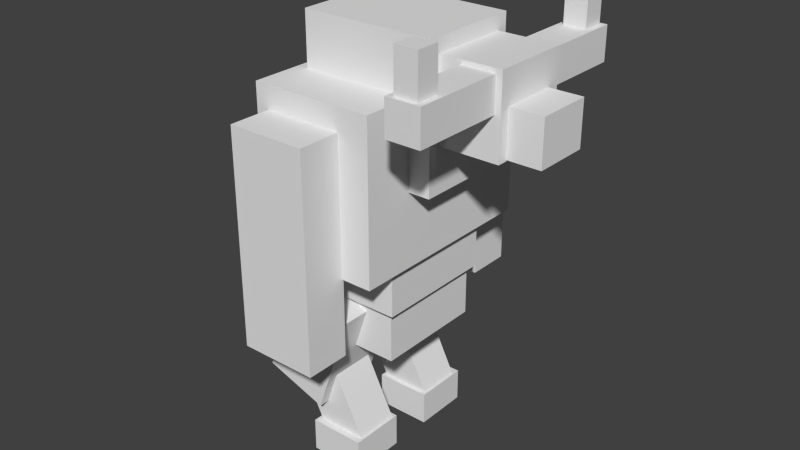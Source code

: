 # Source: sarangay.blend  (saved by Blender 2.72.0; exported with 4.5.12 LTS)
import bpy
from mathutils import Matrix  # noqa: F401  (used for matrix-valued properties, if any)

bpy.ops.wm.read_factory_settings(use_empty=True)
scene = bpy.context.scene
scene.name = 'Scene'

# ---- collections
col_collection_1 = bpy.data.collections.new('Collection 1'); scene.collection.children.link(col_collection_1)

# ---- world
world_world = bpy.data.worlds.new('World'); scene.world = world_world
world_world.color = (0.05088, 0.05088, 0.05088)
world_world.use_sun_shadow = False
world_world.sun_shadow_jitter_overblur = 0.0
world_world.cycles.sampling_method = 'MANUAL'
world_world.cycles.sample_map_resolution = 256

# ---- meshes
me_cube_018 = bpy.data.meshes.new('Cube.018')
me_cube_018.from_pydata([(2.045, -2.839, 8.442), (2.045, -0.339, 8.442), (2.795, -0.339, 8.442), (2.795, -2.839, 8.442), (2.045, -2.839, 9.192), (2.045, -0.339, 9.192), (2.795, -0.339, 9.192), (2.795, -2.839, 9.192), (-0.9381, -1.733, -0.02732), (-0.9381, -0.4826, -0.02732), (0.3119, -0.4826, -0.02732), (0.3119, -1.733, -0.02732), (-0.9381, -1.733, 0.7227), (-0.9381, -0.4826, 0.7227), (0.3119, -0.4826, 0.7227), (0.3119, -1.733, 0.7227), (0.6703, -0.5928, 7.563), (0.6703, 0.6572, 7.563), (3.67, 0.6572, 7.563), (3.67, -0.5928, 7.563), (0.6703, -0.5928, 8.563), (0.6703, 0.6572, 8.563), (3.67, 0.6572, 8.563), (3.67, -0.5928, 8.563), (-1.415, -1.064, 6.55), (-1.415, 1.186, 6.55), (1.585, 1.186, 6.55), (1.585, -1.064, 6.55), (-1.415, -1.064, 9.602), (-1.415, 1.186, 9.602), (1.585, 1.186, 9.602), (1.585, -1.064, 9.602), (-1.472, -1.2, 2.709), (-1.472, 1.3, 2.709), (0.7777, 1.3, 2.709), (0.7777, -1.2, 2.709), (-1.472, -1.2, 3.959), (-1.472, 1.3, 3.959), (0.7777, 1.3, 3.959), (0.7777, -1.2, 3.959), (-1.573, -1.344, 3.877), (-1.573, 1.406, 3.877), (0.9269, 1.406, 3.877), (0.9269, -1.344, 3.877), (-1.573, -1.344, 5.377), (-1.573, 1.406, 5.377), (0.9269, 1.406, 5.377), (0.9269, -1.344, 5.377), (-1.653, -2.194, 4.923), (-1.653, 2.306, 4.923), (1.097, 2.306, 4.923), (1.097, -2.194, 4.923), (-1.653, -2.194, 8.423), (-1.653, 2.306, 8.423), (1.097, 2.306, 8.423), (1.097, -2.194, 8.423), (0.9269, -0.8135, 7.535), (0.9269, 0.9365, 7.535), (2.927, 0.9365, 7.535), (2.927, -0.8135, 7.535), (0.9269, -0.8135, 9.285), (0.9269, 0.9365, 9.285), (2.927, 0.9365, 9.285), (2.927, -0.8135, 9.285), (-2.088, -1.823, 1.756), (-2.088, -0.3232, 1.756), (-0.6678, -0.3232, 1.274), (-0.6678, -1.823, 1.274), (-1.285, -1.823, 4.123), (-1.285, -0.3232, 4.123), (0.1355, -0.3232, 3.641), (0.1355, -1.823, 3.641), (-0.5994, -1.573, 0.2112), (-0.5994, -0.5732, 0.2112), (0.2926, -0.5732, 0.6632), (0.2926, -1.573, 0.6632), (-1.616, -1.573, 2.218), (-1.616, -0.5732, 2.218), (-0.7243, -0.5732, 2.67), (-0.7243, -1.573, 2.67), (2.17, -2.258, 9.074), (2.17, -2.258, 10.07), (2.67, -2.258, 10.07), (2.67, -2.258, 9.074), (2.17, -2.758, 9.074), (2.17, -2.758, 10.07), (2.67, -2.758, 10.07), (2.67, -2.758, 9.074), (-1.348, -3.148, 3.176), (-1.348, -2.148, 3.176), (0.4024, -2.148, 3.176), (0.4024, -3.148, 3.176), (-1.348, -3.148, 7.926), (-1.348, -2.148, 7.926), (0.4024, -2.148, 7.926), (0.4024, -3.148, 7.926), (2.045, 2.839, 8.442), (2.045, 0.339, 8.442), (2.795, 0.339, 8.442), (2.795, 2.839, 8.442), (2.045, 2.839, 9.192), (2.045, 0.339, 9.192), (2.795, 0.339, 9.192), (2.795, 2.839, 9.192), (2.17, 2.258, 9.074), (2.17, 2.258, 10.07), (2.67, 2.258, 10.07), (2.67, 2.258, 9.074), (2.17, 2.758, 9.074), (2.17, 2.758, 10.07), (2.67, 2.758, 10.07), (2.67, 2.758, 9.074), (-1.348, 3.148, 3.176), (-1.348, 2.148, 3.176), (0.4024, 2.148, 3.176), (0.4024, 3.148, 3.176), (-1.348, 3.148, 7.926), (-1.348, 2.148, 7.926), (0.4024, 2.148, 7.926), (0.4024, 3.148, 7.926), (-2.088, 1.823, 1.756), (-2.088, 0.3232, 1.756), (-0.6678, 0.3232, 1.274), (-0.6678, 1.823, 1.274), (-1.285, 1.823, 4.123), (-1.285, 0.3232, 4.123), (0.1355, 0.3232, 3.641), (0.1355, 1.823, 3.641), (-0.5994, 1.573, 0.2112), (-0.5994, 0.5732, 0.2112), (0.2926, 0.5732, 0.6632), (0.2926, 1.573, 0.6632), (-1.616, 1.573, 2.218), (-1.616, 0.5732, 2.218), (-0.7243, 0.5732, 2.67), (-0.7243, 1.573, 2.67), (-0.9381, 1.733, -0.02732), (-0.9381, 0.4826, -0.02732), (0.3119, 0.4826, -0.02732), (0.3119, 1.733, -0.02732), (-0.9381, 1.733, 0.7227), (-0.9381, 0.4826, 0.7227), (0.3119, 0.4826, 0.7227), (0.3119, 1.733, 0.7227), (-1.472, -1.2, 3.949), (-1.472, 1.3, 3.949), (0.7777, 1.3, 3.949), (0.7777, -1.2, 3.949)], [], [(4, 5, 1, 0), (6, 7, 3, 2), (7, 4, 0, 3), (0, 1, 2, 3), (7, 6, 5, 4), (12, 13, 9, 8), (13, 14, 10, 9), (14, 15, 11, 10), (15, 12, 8, 11), (8, 9, 10, 11), (15, 14, 13, 12), (20, 21, 17, 16), (21, 22, 18, 17), (22, 23, 19, 18), (23, 20, 16, 19), (16, 17, 18, 19), (23, 22, 21, 20), (28, 29, 25, 24), (29, 30, 26, 25), (30, 31, 27, 26), (31, 28, 24, 27), (24, 25, 26, 27), (31, 30, 29, 28), (36, 37, 33, 32), (37, 38, 34, 33), (38, 39, 35, 34), (39, 36, 32, 35), (32, 33, 34, 35), (44, 45, 41, 40), (45, 46, 42, 41), (46, 47, 43, 42), (47, 44, 40, 43), (40, 41, 42, 43), (52, 53, 49, 48), (53, 54, 50, 49), (54, 55, 51, 50), (55, 52, 48, 51), (48, 49, 50, 51), (55, 54, 53, 52), (60, 61, 57, 56), (61, 62, 58, 57), (62, 63, 59, 58), (63, 60, 56, 59), (56, 57, 58, 59), (63, 62, 61, 60), (68, 69, 65, 64), (69, 70, 66, 65), (70, 71, 67, 66), (71, 68, 64, 67), (64, 65, 66, 67), (71, 70, 69, 68), (76, 77, 73, 72), (77, 78, 74, 73), (78, 79, 75, 74), (79, 76, 72, 75), (72, 73, 74, 75), (84, 85, 81, 80), (85, 86, 82, 81), (86, 87, 83, 82), (80, 81, 82, 83), (87, 86, 85, 84), (92, 93, 89, 88), (93, 94, 90, 89), (94, 95, 91, 90), (95, 92, 88, 91), (88, 89, 90, 91), (95, 94, 93, 92), (100, 96, 97, 101), (102, 98, 99, 103), (103, 99, 96, 100), (96, 99, 98, 97), (103, 100, 101, 102), (108, 104, 105, 109), (109, 105, 106, 110), (110, 106, 107, 111), (104, 107, 106, 105), (111, 108, 109, 110), (116, 112, 113, 117), (117, 113, 114, 118), (118, 114, 115, 119), (119, 115, 112, 116), (112, 115, 114, 113), (119, 116, 117, 118), (124, 120, 121, 125), (125, 121, 122, 126), (126, 122, 123, 127), (127, 123, 120, 124), (120, 123, 122, 121), (127, 124, 125, 126), (132, 128, 129, 133), (133, 129, 130, 134), (134, 130, 131, 135), (135, 131, 128, 132), (128, 131, 130, 129), (140, 136, 137, 141), (141, 137, 138, 142), (142, 138, 139, 143), (143, 139, 136, 140), (136, 139, 138, 137), (143, 140, 141, 142), (36, 39, 38, 37), (144, 145, 146, 147), (39, 36, 144, 147), (38, 39, 147, 146), (37, 38, 146, 145), (36, 37, 145, 144)])
_uv = me_cube_018.uv_layers.new(name='UVMap')
_uv.uv.foreach_set('vector', [0.1641, 0.7344, 0.2422, 0.7344, 0.2422, 0.7578, 0.1641, 0.7578, 0.2422, 0.8047, 0.1641, 0.8047, 0.1641, 0.7812, 0.2422, 0.7812, 0.1641, 0.8047, 0.1406, 0.8047, 0.1406, 0.7812, 0.1641, 0.7812, 0.1641, 0.7578, 0.2422, 0.7578, 0.2422, 0.7812, 0.1641, 0.7812, 0.1641, 0.7109, 0.2422, 0.7109, 0.2422, 0.7344, 0.1641, 0.7344, 0.4141, 0.02344, 0.4531, 0.02344, 0.4531, 0.04688, 0.4141, 0.04688, 0.4922, 0.1094, 0.4531, 0.1094, 0.4531, 0.08594, 0.4922, 0.08594, 0.4531, 0.1094, 0.4141, 0.1094, 0.4141, 0.08594, 0.4531, 0.08594, 0.4141, 0.1094, 0.375, 0.1094, 0.375, 0.08594, 0.4141, 0.08594, 0.4141, 0.04688, 0.4531, 0.04688, 0.4531, 0.08594, 0.4141, 0.08594, 0.4141, 0.1094, 0.4531, 0.1094, 0.4531, 0.1484, 0.4141, 0.1484, 0.1406, 0.8828, 0.1016, 0.8828, 0.1016, 0.8516, 0.1406, 0.8516, 0.1016, 0.7578, 0.1016, 0.8516, 0.07031, 0.8516, 0.07031, 0.7578, 0.07031, 0.8828, 0.03125, 0.8828, 0.03125, 0.8516, 0.07031, 0.8516, 0.0, 0.8516, 0.0, 0.7578, 0.03125, 0.7578, 0.03125, 0.8516, 0.03125, 0.7578, 0.07031, 0.7578, 0.07031, 0.8516, 0.03125, 0.8516, 0.1016, 0.7578, 0.1406, 0.7578, 0.1406, 0.8516, 0.1016, 0.8516, 0.3281, 0.6641, 0.2578, 0.6641, 0.2578, 0.5703, 0.3281, 0.5703, 0.2578, 0.6641, 0.1641, 0.6641, 0.1641, 0.5703, 0.2578, 0.5703, 0.1641, 0.6641, 0.09375, 0.6641, 0.09375, 0.5703, 0.1641, 0.5703, 0.09375, 0.6641, 0.0, 0.6641, 0.0, 0.5703, 0.09375, 0.5703, 0.09375, 0.4766, 0.1641, 0.4766, 0.1641, 0.5703, 0.09375, 0.5703, 0.09375, 0.6641, 0.1641, 0.6641, 0.1641, 0.7578, 0.09375, 0.7578, 0.09375, 0.1562, 0.02344, 0.1562, 0.02344, 0.1172, 0.09375, 0.1172, 0.3125, 0.1562, 0.2422, 0.1562, 0.2422, 0.1172, 0.3125, 0.1172, 0.2422, 0.1562, 0.1641, 0.1562, 0.1641, 0.1172, 0.2422, 0.1172, 0.1641, 0.1562, 0.09375, 0.1562, 0.09375, 0.1172, 0.1641, 0.1172, 0.1641, 0.04688, 0.2422, 0.04688, 0.2422, 0.1172, 0.1641, 0.1172, 0.3281, 0.2812, 0.2422, 0.2812, 0.2422, 0.2344, 0.3281, 0.2344, 0.2422, 0.2812, 0.1641, 0.2812, 0.1641, 0.2344, 0.2422, 0.2344, 0.1641, 0.2812, 0.07812, 0.2812, 0.07812, 0.2344, 0.1641, 0.2344, 0.07812, 0.2812, 0.0, 0.2812, 0.0, 0.2344, 0.07812, 0.2344, 0.07812, 0.1562, 0.1641, 0.1562, 0.1641, 0.2422, 0.07812, 0.2422, 0.1406, 0.4766, 0.0, 0.4766, 0.0, 0.3672, 0.1406, 0.3672, 0.4531, 0.4766, 0.3672, 0.4766, 0.3672, 0.3672, 0.4531, 0.3672, 0.3672, 0.4766, 0.2266, 0.4766, 0.2266, 0.3672, 0.3672, 0.3672, 0.2266, 0.4766, 0.1406, 0.4766, 0.1406, 0.3672, 0.2266, 0.3672, 0.2266, 0.2812, 0.3672, 0.2812, 0.3672, 0.3672, 0.2266, 0.3672, 0.2266, 0.4766, 0.3672, 0.4766, 0.3672, 0.5625, 0.2266, 0.5625, 0.2188, 1.0, 0.1641, 1.0, 0.1641, 0.9453, 0.2188, 0.9453, 0.1641, 0.8828, 0.1641, 0.9453, 0.1094, 0.9453, 0.1094, 0.8828, 0.1094, 1.0, 0.05469, 1.0, 0.05469, 0.9453, 0.1094, 0.9453, 0.0, 0.9453, 0.0, 0.8828, 0.05469, 0.8828, 0.05469, 0.9453, 0.05469, 0.8828, 0.1094, 0.8828, 0.1094, 0.9453, 0.05469, 0.9453, 0.1641, 0.8828, 0.2188, 0.8828, 0.2188, 0.9453, 0.1641, 0.9453, 0.5, 0.2344, 0.4531, 0.2344, 0.4531, 0.1562, 0.5, 0.1562, 0.4531, 0.2344, 0.4062, 0.2344, 0.4062, 0.1562, 0.4531, 0.1562, 0.4062, 0.2344, 0.3594, 0.2344, 0.3594, 0.1562, 0.4062, 0.1562, 0.3594, 0.2344, 0.3125, 0.2344, 0.3125, 0.1562, 0.3594, 0.1562, 0.3594, 0.1094, 0.4062, 0.1094, 0.4062, 0.1562, 0.3594, 0.1562, 0.3594, 0.2344, 0.4062, 0.2344, 0.4062, 0.2812, 0.3594, 0.2812, 0.2812, 0.1094, 0.25, 0.1094, 0.25, 0.03906, 0.2812, 0.03906, 0.375, 0.1094, 0.3438, 0.1094, 0.3438, 0.03906, 0.375, 0.03906, 0.3438, 0.1094, 0.3125, 0.1094, 0.3125, 0.03906, 0.3438, 0.03906, 0.3125, 0.1094, 0.2812, 0.1094, 0.2812, 0.03906, 0.3125, 0.03906, 0.3125, 0.007812, 0.3438, 0.007812, 0.3438, 0.03906, 0.3125, 0.03906, 0.1719, 0.8359, 0.1719, 0.8047, 0.1875, 0.8047, 0.1875, 0.8359, 0.2344, 0.8359, 0.2344, 0.8516, 0.2188, 0.8516, 0.2188, 0.8359, 0.1719, 0.8828, 0.1719, 0.8516, 0.1875, 0.8516, 0.1875, 0.8828, 0.1875, 0.8359, 0.2188, 0.8359, 0.2188, 0.8516, 0.1875, 0.8516, 0.1719, 0.8516, 0.1406, 0.8516, 0.1406, 0.8359, 0.1719, 0.8359, 0.3047, 0.8203, 0.2734, 0.8203, 0.2734, 0.6719, 0.3047, 0.6719, 0.4453, 0.8203, 0.3906, 0.8203, 0.3906, 0.6719, 0.4453, 0.6719, 0.3906, 0.8203, 0.3594, 0.8203, 0.3594, 0.6719, 0.3906, 0.6719, 0.3594, 0.8203, 0.3047, 0.8203, 0.3047, 0.6719, 0.3594, 0.6719, 0.3594, 0.6172, 0.3906, 0.6172, 0.3906, 0.6719, 0.3594, 0.6719, 0.3594, 0.8203, 0.3906, 0.8203, 0.3906, 0.875, 0.3594, 0.875, 0.1641, 0.7344, 0.1641, 0.7578, 0.2422, 0.7578, 0.2422, 0.7344, 0.2422, 0.8047, 0.2422, 0.7812, 0.1641, 0.7812, 0.1641, 0.8047, 0.1641, 0.8047, 0.1641, 0.7812, 0.1406, 0.7812, 0.1406, 0.8047, 0.1641, 0.7578, 0.1641, 0.7812, 0.2422, 0.7812, 0.2422, 0.7578, 0.1641, 0.7109, 0.1641, 0.7344, 0.2422, 0.7344, 0.2422, 0.7109, 0.1719, 0.8047, 0.1875, 0.8047, 0.1875, 0.8359, 0.1719, 0.8359, 0.2188, 0.8359, 0.2344, 0.8359, 0.2344, 0.8516, 0.2188, 0.8516, 0.1719, 0.8516, 0.1875, 0.8516, 0.1875, 0.8828, 0.1719, 0.8828, 0.1875, 0.8359, 0.1875, 0.8516, 0.2188, 0.8516, 0.2188, 0.8359, 0.1719, 0.8516, 0.1719, 0.8359, 0.1406, 0.8359, 0.1406, 0.8516, 0.3047, 0.8203, 0.3047, 0.6719, 0.2734, 0.6719, 0.2734, 0.8203, 0.4453, 0.8203, 0.4453, 0.6719, 0.3906, 0.6719, 0.3906, 0.8203, 0.3906, 0.8203, 0.3906, 0.6719, 0.3594, 0.6719, 0.3594, 0.8203, 0.3594, 0.8203, 0.3594, 0.6719, 0.3047, 0.6719, 0.3047, 0.8203, 0.3594, 0.6172, 0.3594, 0.6719, 0.3906, 0.6719, 0.3906, 0.6172, 0.3594, 0.8203, 0.3594, 0.875, 0.3906, 0.875, 0.3906, 0.8203, 0.5, 0.2344, 0.5, 0.1562, 0.4531, 0.1562, 0.4531, 0.2344, 0.4531, 0.2344, 0.4531, 0.1562, 0.4062, 0.1562, 0.4062, 0.2344, 0.4062, 0.2344, 0.4062, 0.1562, 0.3594, 0.1562, 0.3594, 0.2344, 0.3594, 0.2344, 0.3594, 0.1562, 0.3125, 0.1562, 0.3125, 0.2344, 0.3594, 0.1094, 0.3594, 0.1562, 0.4062, 0.1562, 0.4062, 0.1094, 0.3594, 0.2344, 0.3594, 0.2812, 0.4062, 0.2812, 0.4062, 0.2344, 0.2812, 0.1094, 0.2812, 0.03906, 0.25, 0.03906, 0.25, 0.1094, 0.375, 0.1094, 0.375, 0.03906, 0.3438, 0.03906, 0.3438, 0.1094, 0.3438, 0.1094, 0.3438, 0.03906, 0.3125, 0.03906, 0.3125, 0.1094, 0.3125, 0.1094, 0.3125, 0.03906, 0.2812, 0.03906, 0.2812, 0.1094, 0.3125, 0.007812, 0.3125, 0.03906, 0.3438, 0.03906, 0.3438, 0.007812, 0.4141, 0.02344, 0.4141, 0.04688, 0.4531, 0.04688, 0.4531, 0.02344, 0.4922, 0.1094, 0.4922, 0.08594, 0.4531, 0.08594, 0.4531, 0.1094, 0.4531, 0.1094, 0.4531, 0.08594, 0.4141, 0.08594, 0.4141, 0.1094, 0.4141, 0.1094, 0.4141, 0.08594, 0.375, 0.08594, 0.375, 0.1094, 0.4141, 0.04688, 0.4141, 0.08594, 0.4531, 0.08594, 0.4531, 0.04688, 0.4141, 0.1094, 0.4141, 0.1484, 0.4531, 0.1484, 0.4531, 0.1094, 0.1641, 0.2266, 0.1641, 0.1562, 0.2422, 0.1562, 0.2422, 0.2266, 0.1641, 0.1562, 0.09375, 0.1562, 0.3125, 0.1562, 0.2422, 0.1562, 0.1641, 0.1562, 0.09375, 0.1562, 0.09375, 0.1562, 0.1641, 0.1562, 0.2422, 0.1562, 0.1641, 0.1562, 0.1641, 0.1562, 0.2422, 0.1562, 0.3125, 0.1562, 0.2422, 0.1562, 0.2422, 0.1562, 0.3125, 0.1562, 0.09375, 0.1562, 0.02344, 0.1562, 0.02344, 0.1562, 0.09375, 0.1562])
me_cube_018.use_remesh_preserve_volume = False
me_cube_018.use_remesh_preserve_attributes = False
me_cube_018.use_mirror_vertex_groups = False
me_cube_018.update()
arm_armature = bpy.data.armatures.new('Armature')  # bones are not reproduced

# ---- objects
ob_armature = bpy.data.objects.new('Armature', arm_armature)
ob_cube_014 = bpy.data.objects.new('Cube.014', me_cube_018)

# ---- transforms, parenting, visibility, modifiers, constraints
ob_armature.location = (0.002273, 0.005442, -0.01198)
ob_armature.scale = (3.003, 3.003, 3.003)
ob_armature.show_in_front = True
ob_armature.lineart.crease_threshold = 0.0
ob_cube_014.parent = ob_armature
ob_cube_014.matrix_parent_inverse = Matrix(((1.0, 0.0, 0.0, -0.002273), (0.0, 1.0, 0.0, -0.005442), (0.0, 0.0, 1.0, 0.01198), (0.0, 0.0, 0.0, 1.0)))
ob_cube_014.location = (0.002273, 0.005442, -0.01198)
ob_cube_014.lineart.crease_threshold = 0.0
_vg = ob_cube_014.vertex_groups.new(name='Body')
_vg.add([24, 25, 26, 27, 28, 29, 30, 31, 32, 33, 34, 35, 36, 37, 38, 39, 40, 41, 42, 43, 44, 45, 46, 47, 48, 49, 50, 51, 52, 53, 54, 55, 144, 145, 146, 147], 1.0, 'REPLACE')
_vg = ob_cube_014.vertex_groups.new(name='Head')
_vg.add([0, 1, 2, 3, 4, 5, 6, 7, 16, 17, 18, 19, 20, 21, 22, 23, 56, 57, 58, 59, 60, 61, 62, 63, 80, 81, 82, 83, 84, 85, 86, 87, 96, 97, 98, 99, 100, 101, 102, 103, 104, 105, 106, 107, 108, 109, 110, 111], 1.0, 'REPLACE')
_vg = ob_cube_014.vertex_groups.new(name='Arm_left')
_vg.add([112, 113, 114, 115, 116, 117, 118, 119], 1.0, 'REPLACE')
_vg = ob_cube_014.vertex_groups.new(name='Arm_right')
_vg.add([88, 89, 90, 91, 92, 93, 94, 95], 1.0, 'REPLACE')
_vg = ob_cube_014.vertex_groups.new(name='Leg_left')
_vg.add([33, 34, 37, 38, 120, 121, 122, 123, 124, 125, 126, 127, 128, 129, 130, 131, 132, 133, 134, 135, 136, 137, 138, 139, 140, 141, 142, 143, 145, 146], 1.0, 'REPLACE')
_vg = ob_cube_014.vertex_groups.new(name='Leg_right')
_vg.add([8, 9, 10, 11, 12, 13, 14, 15, 32, 35, 36, 39, 64, 65, 66, 67, 68, 69, 70, 71, 72, 73, 74, 75, 76, 77, 78, 79, 144, 147], 1.0, 'REPLACE')
_m = ob_cube_014.modifiers.new('Armature', 'ARMATURE')
_m.object = ob_armature

# ---- collection membership
col_collection_1.objects.link(ob_armature)
col_collection_1.objects.link(ob_cube_014)

# ---- scene / render settings (as saved in the file)
scene.frame_start = 0; scene.frame_end = 129; scene.frame_set(20)
scene.render.engine = 'BLENDER_EEVEE_NEXT'
scene.render.resolution_percentage = 50
scene.render.dither_intensity = 0.0
scene.cycles.use_denoising = False
scene.cycles.samples = 10
scene.cycles.sampling_pattern = 'TABULATED_SOBOL'
scene.cycles.light_sampling_threshold = 0.0
scene.cycles.use_adaptive_sampling = False
scene.cycles.use_light_tree = False
scene.cycles.blur_glossy = 0.0
scene.cycles.pixel_filter_type = 'GAUSSIAN'
scene.cycles.sample_clamp_indirect = 0.0
scene.view_settings.view_transform = 'Standard'
bpy.context.view_layer.update()

# ---- added for rendering (the .blend has no active camera and no usable light): camera, sun
cam_auto = bpy.data.cameras.new('AutoCamera')
cam_auto.lens = 50.0
cam_auto.sensor_width = 36.0
cam_auto.clip_end = 1000.0
ob_auto_camera = bpy.data.objects.new('AutoCamera', cam_auto)
scene.collection.objects.link(ob_auto_camera)
ob_auto_camera.location = (38.9019, -46.6455, 46.3772)
ob_auto_camera.rotation_euler = (1.09748, -7.21219e-08, 0.694738)
scene.camera = ob_auto_camera
light_auto_sun = bpy.data.lights.new('AutoSun', 'SUN')
light_auto_sun.energy = 3.0
light_auto_sun.angle = 0.0523599
ob_auto_sun = bpy.data.objects.new('AutoSun', light_auto_sun)
scene.collection.objects.link(ob_auto_sun)
ob_auto_sun.rotation_euler = (0.872665, 0.174533, 0.523599)
bpy.context.view_layer.update()
